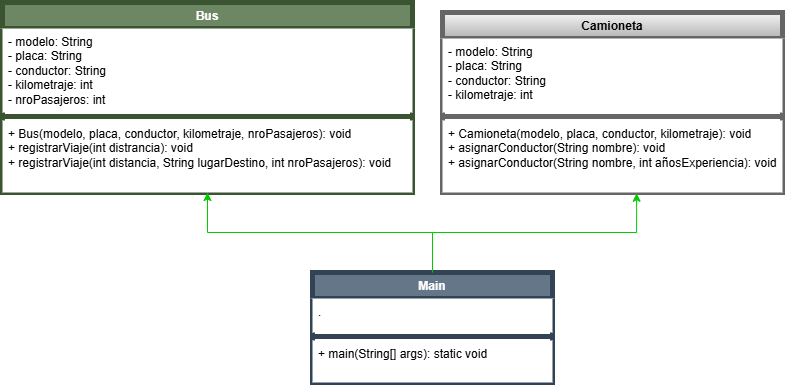

The diagram above was exported from draw.io. Its source (the exported page's mxGraphModel, read from the mxfile embedded in the PNG):
<mxGraphModel dx="1044" dy="626" grid="1" gridSize="10" guides="1" tooltips="1" connect="1" arrows="1" fold="1" page="1" pageScale="1" pageWidth="827" pageHeight="1169" math="0" shadow="0">
  <root>
    <mxCell id="WIyWlLk6GJQsqaUBKTNV-0" />
    <mxCell id="WIyWlLk6GJQsqaUBKTNV-1" parent="WIyWlLk6GJQsqaUBKTNV-0" />
    <mxCell id="m2OvHluFZy9YnzOGdg_m-0" value="Bus" style="swimlane;fontStyle=1;align=center;verticalAlign=top;childLayout=stackLayout;horizontal=1;startSize=26;horizontalStack=0;resizeParent=1;resizeParentMax=0;resizeLast=0;collapsible=1;marginBottom=0;whiteSpace=wrap;html=1;fillColor=#6d8764;strokeColor=#3A5431;strokeWidth=5;fontColor=#ffffff;" parent="WIyWlLk6GJQsqaUBKTNV-1" vertex="1">
      <mxGeometry x="10" y="20" width="410" height="190" as="geometry" />
    </mxCell>
    <mxCell id="m2OvHluFZy9YnzOGdg_m-1" value="- modelo: String&lt;div&gt;- placa: String&lt;/div&gt;&lt;div&gt;- conductor: String&lt;/div&gt;&lt;div&gt;- kilometraje: int&lt;/div&gt;&lt;div&gt;- nroPasajeros: int&lt;/div&gt;" style="text;strokeColor=none;fillColor=default;align=left;verticalAlign=top;spacingLeft=4;spacingRight=4;overflow=hidden;rotatable=0;points=[[0,0.5],[1,0.5]];portConstraint=eastwest;whiteSpace=wrap;html=1;fillStyle=solid;" parent="m2OvHluFZy9YnzOGdg_m-0" vertex="1">
      <mxGeometry y="26" width="410" height="84" as="geometry" />
    </mxCell>
    <mxCell id="m2OvHluFZy9YnzOGdg_m-2" value="" style="line;strokeWidth=5;fillColor=none;align=left;verticalAlign=middle;spacingTop=-1;spacingLeft=3;spacingRight=3;rotatable=0;labelPosition=right;points=[];portConstraint=eastwest;strokeColor=inherit;" parent="m2OvHluFZy9YnzOGdg_m-0" vertex="1">
      <mxGeometry y="110" width="410" height="8" as="geometry" />
    </mxCell>
    <mxCell id="m2OvHluFZy9YnzOGdg_m-3" value="+ Bus(modelo, placa, conductor, kilometraje, nroPasajeros): void&lt;div&gt;+ registrarViaje(int distrancia&lt;span style=&quot;background-color: transparent; color: light-dark(rgb(0, 0, 0), rgb(255, 255, 255));&quot;&gt;): void&lt;/span&gt;&lt;/div&gt;&lt;div&gt;+ registrarViaje(int distancia, String lugarDestino, int nroPasajeros&lt;span style=&quot;background-color: transparent; color: light-dark(rgb(0, 0, 0), rgb(255, 255, 255));&quot;&gt;): void&lt;/span&gt;&lt;/div&gt;" style="text;strokeColor=none;fillColor=default;align=left;verticalAlign=top;spacingLeft=4;spacingRight=4;overflow=hidden;rotatable=0;points=[[0,0.5],[1,0.5]];portConstraint=eastwest;whiteSpace=wrap;html=1;fillStyle=solid;" parent="m2OvHluFZy9YnzOGdg_m-0" vertex="1">
      <mxGeometry y="118" width="410" height="72" as="geometry" />
    </mxCell>
    <mxCell id="uAjW-QKlEZ9O3-RKuslo-23" style="edgeStyle=orthogonalEdgeStyle;rounded=0;orthogonalLoop=1;jettySize=auto;html=1;entryX=0.5;entryY=1;entryDx=0;entryDy=0;strokeColor=#00CC00;" edge="1" parent="WIyWlLk6GJQsqaUBKTNV-1" source="uAjW-QKlEZ9O3-RKuslo-0" target="m2OvHluFZy9YnzOGdg_m-0">
      <mxGeometry relative="1" as="geometry" />
    </mxCell>
    <mxCell id="uAjW-QKlEZ9O3-RKuslo-0" value="Main" style="swimlane;fontStyle=1;align=center;verticalAlign=top;childLayout=stackLayout;horizontal=1;startSize=26;horizontalStack=0;resizeParent=1;resizeParentMax=0;resizeLast=0;collapsible=1;marginBottom=0;whiteSpace=wrap;html=1;fillColor=#647687;strokeColor=#314354;strokeWidth=5;fontColor=#ffffff;" vertex="1" parent="WIyWlLk6GJQsqaUBKTNV-1">
      <mxGeometry x="320" y="290" width="240" height="110" as="geometry" />
    </mxCell>
    <mxCell id="uAjW-QKlEZ9O3-RKuslo-1" value="." style="text;strokeColor=none;fillColor=default;align=left;verticalAlign=top;spacingLeft=4;spacingRight=4;overflow=hidden;rotatable=0;points=[[0,0.5],[1,0.5]];portConstraint=eastwest;whiteSpace=wrap;html=1;fillStyle=solid;" vertex="1" parent="uAjW-QKlEZ9O3-RKuslo-0">
      <mxGeometry y="26" width="240" height="34" as="geometry" />
    </mxCell>
    <mxCell id="uAjW-QKlEZ9O3-RKuslo-2" value="" style="line;strokeWidth=5;fillColor=none;align=left;verticalAlign=middle;spacingTop=-1;spacingLeft=3;spacingRight=3;rotatable=0;labelPosition=right;points=[];portConstraint=eastwest;strokeColor=inherit;" vertex="1" parent="uAjW-QKlEZ9O3-RKuslo-0">
      <mxGeometry y="60" width="240" height="8" as="geometry" />
    </mxCell>
    <mxCell id="uAjW-QKlEZ9O3-RKuslo-3" value="+ main(String[] args): static void" style="text;strokeColor=none;fillColor=default;align=left;verticalAlign=top;spacingLeft=4;spacingRight=4;overflow=hidden;rotatable=0;points=[[0,0.5],[1,0.5]];portConstraint=eastwest;whiteSpace=wrap;html=1;fillStyle=solid;" vertex="1" parent="uAjW-QKlEZ9O3-RKuslo-0">
      <mxGeometry y="68" width="240" height="42" as="geometry" />
    </mxCell>
    <mxCell id="uAjW-QKlEZ9O3-RKuslo-19" value="Camioneta" style="swimlane;fontStyle=1;align=center;verticalAlign=top;childLayout=stackLayout;horizontal=1;startSize=26;horizontalStack=0;resizeParent=1;resizeParentMax=0;resizeLast=0;collapsible=1;marginBottom=0;whiteSpace=wrap;html=1;fillColor=#f5f5f5;strokeColor=#666666;strokeWidth=5;gradientColor=#b3b3b3;" vertex="1" parent="WIyWlLk6GJQsqaUBKTNV-1">
      <mxGeometry x="450" y="30" width="340" height="180" as="geometry" />
    </mxCell>
    <mxCell id="uAjW-QKlEZ9O3-RKuslo-20" value="- modelo: String&lt;div&gt;- placa: String&lt;/div&gt;&lt;div&gt;- conductor: String&lt;/div&gt;&lt;div&gt;- kilometraje: int&lt;/div&gt;" style="text;strokeColor=none;fillColor=default;align=left;verticalAlign=top;spacingLeft=4;spacingRight=4;overflow=hidden;rotatable=0;points=[[0,0.5],[1,0.5]];portConstraint=eastwest;whiteSpace=wrap;html=1;fillStyle=solid;" vertex="1" parent="uAjW-QKlEZ9O3-RKuslo-19">
      <mxGeometry y="26" width="340" height="74" as="geometry" />
    </mxCell>
    <mxCell id="uAjW-QKlEZ9O3-RKuslo-21" value="" style="line;strokeWidth=5;fillColor=none;align=left;verticalAlign=middle;spacingTop=-1;spacingLeft=3;spacingRight=3;rotatable=0;labelPosition=right;points=[];portConstraint=eastwest;strokeColor=inherit;" vertex="1" parent="uAjW-QKlEZ9O3-RKuslo-19">
      <mxGeometry y="100" width="340" height="8" as="geometry" />
    </mxCell>
    <mxCell id="uAjW-QKlEZ9O3-RKuslo-22" value="&lt;div&gt;+ Camioneta(modelo, placa, conductor, kilometraje): void&lt;/div&gt;&lt;div&gt;+ asignarConductor(String nombre): void&lt;/div&gt;&lt;div&gt;+ asignarConductor(&lt;span style=&quot;background-color: transparent; color: light-dark(rgb(0, 0, 0), rgb(255, 255, 255));&quot;&gt;String nombre,&amp;nbsp;&lt;/span&gt;&lt;span style=&quot;background-color: transparent; color: light-dark(rgb(0, 0, 0), rgb(255, 255, 255));&quot;&gt;int añosExperiencia): void&lt;/span&gt;&lt;/div&gt;" style="text;strokeColor=none;fillColor=default;align=left;verticalAlign=top;spacingLeft=4;spacingRight=4;overflow=hidden;rotatable=0;points=[[0,0.5],[1,0.5]];portConstraint=eastwest;whiteSpace=wrap;html=1;fillStyle=solid;" vertex="1" parent="uAjW-QKlEZ9O3-RKuslo-19">
      <mxGeometry y="108" width="340" height="72" as="geometry" />
    </mxCell>
    <mxCell id="uAjW-QKlEZ9O3-RKuslo-24" style="edgeStyle=orthogonalEdgeStyle;rounded=0;orthogonalLoop=1;jettySize=auto;html=1;entryX=0.571;entryY=1.011;entryDx=0;entryDy=0;entryPerimeter=0;strokeColor=#00CC00;" edge="1" parent="WIyWlLk6GJQsqaUBKTNV-1" source="uAjW-QKlEZ9O3-RKuslo-0" target="uAjW-QKlEZ9O3-RKuslo-22">
      <mxGeometry relative="1" as="geometry" />
    </mxCell>
  </root>
</mxGraphModel>